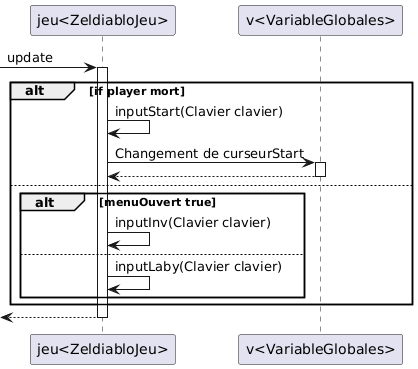

The diagram above was rendered by PlantUML. Its source (embedded in the PNG):
@startuml
participant "jeu<ZeldiabloJeu>" as jeu
participant "v<VariableGlobales>" as v
-> jeu: update
Activate jeu
alt if player mort
     jeu -> jeu: inputStart(Clavier clavier)
     jeu -> v : Changement de curseurStart
     Activate v
     v --> jeu
     Deactivate v
else
     alt menuOuvert true
       jeu -> jeu: inputInv(Clavier clavier)
     else 
       jeu -> jeu: inputLaby(Clavier clavier)
     end
end
<--jeu
Deactivate jeu
@enduml